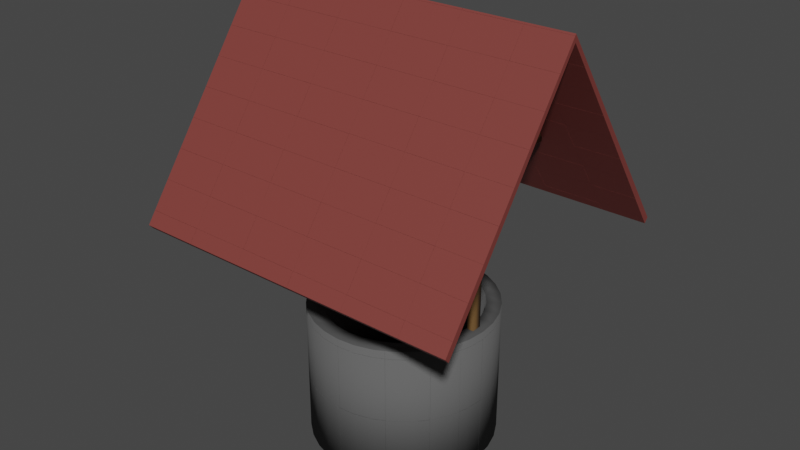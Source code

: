 # Source: well.blend  (saved by Blender 2.82.7; exported with 4.5.12 LTS)
import bpy
from mathutils import Matrix  # noqa: F401  (used for matrix-valued properties, if any)

bpy.ops.wm.read_factory_settings(use_empty=True)
scene = bpy.context.scene
scene.name = 'Scene'

# ---- collections
col_collection = bpy.data.collections.new('Collection'); scene.collection.children.link(col_collection)

# ---- materials (node trees are filled in below, after node groups)
mat_material_002 = bpy.data.materials.new('Material.002')
mat_material_003 = bpy.data.materials.new('Material.003')
mat_material_004 = bpy.data.materials.new('Material.004')
mat_material_001 = bpy.data.materials.new('Material.001')
mat_material_005 = bpy.data.materials.new('Material.005')

# ---- material node trees
mat_material_002.use_nodes = True; mat_material_002.node_tree.nodes.clear()
_N = mat_material_002.node_tree.nodes; _L = mat_material_002.node_tree.links
n0 = _N.new('ShaderNodeOutputMaterial'); n0.name = 'Material Output'; n0.location = (300, 300)
n1 = _N.new('ShaderNodeBsdfPrincipled'); n1.name = 'Principled BSDF'; n1.location = (10, 300)
n1.distribution = 'GGX'
n1.subsurface_method = 'BURLEY'
n1.inputs[0].default_value = (0.1473, 0.07861, 0.02739, 1.0)
n1.inputs[3].default_value = 1.45
n1.inputs[27].default_value = (0.0, 0.0, 0.0, 1.0)
n1.inputs[28].default_value = 1.0
_L.new(n1.outputs[0], n0.inputs[0])
n0.is_active_output = True
mat_material_003.use_nodes = True; mat_material_003.node_tree.nodes.clear()
_N = mat_material_003.node_tree.nodes; _L = mat_material_003.node_tree.links
n0 = _N.new('ShaderNodeOutputMaterial'); n0.name = 'Material Output'; n0.location = (300, 300)
n1 = _N.new('ShaderNodeBsdfPrincipled'); n1.name = 'Principled BSDF'; n1.location = (10, 300)
n1.distribution = 'GGX'
n1.subsurface_method = 'BURLEY'
n1.inputs[0].default_value = (0.1149, 0.1149, 0.1149, 1.0)
n1.inputs[3].default_value = 1.45
n1.inputs[13].default_value = 0.0
n1.inputs[27].default_value = (0.0, 0.0, 0.0, 1.0)
n1.inputs[28].default_value = 1.0
n2 = _N.new('ShaderNodeTexCoord'); n2.name = 'Texture Coordinate'; n2.location = (-782, 307)
n3 = _N.new('ShaderNodeTexChecker'); n3.name = 'Checker Texture'; n3.location = (-231, 252)
n3.inputs[3].default_value = 2.0
n4 = _N.new('ShaderNodeMapping'); n4.name = 'Mapping'; n4.location = (-554, 327)
n4.vector_type = 'VECTOR'
n4.inputs[3].default_value = (0.1, 0.4, 1.0)
_L.new(n1.outputs[0], n0.inputs[0])
_L.new(n3.outputs[0], n0.inputs[2])
_L.new(n4.outputs[0], n3.inputs[0])
_L.new(n2.outputs[3], n4.inputs[0])
n0.is_active_output = True
mat_material_004.use_nodes = True; mat_material_004.node_tree.nodes.clear()
_N = mat_material_004.node_tree.nodes; _L = mat_material_004.node_tree.links
n0 = _N.new('ShaderNodeOutputMaterial'); n0.name = 'Material Output'; n0.location = (300, 300)
n1 = _N.new('ShaderNodeBsdfPrincipled'); n1.name = 'Principled BSDF'; n1.location = (10, 300)
n1.distribution = 'GGX'
n1.subsurface_method = 'BURLEY'
n1.inputs[0].default_value = (0.07324, 0.07324, 0.07324, 1.0)
n1.inputs[3].default_value = 1.45
n1.inputs[13].default_value = 0.05833
n1.inputs[27].default_value = (0.0, 0.0, 0.0, 1.0)
n1.inputs[28].default_value = 1.0
_L.new(n1.outputs[0], n0.inputs[0])
n0.is_active_output = True
mat_material_001.use_nodes = True; mat_material_001.node_tree.nodes.clear()
_N = mat_material_001.node_tree.nodes; _L = mat_material_001.node_tree.links
n0 = _N.new('ShaderNodeOutputMaterial'); n0.name = 'Material Output'; n0.location = (300, 300)
n1 = _N.new('ShaderNodeBsdfPrincipled'); n1.name = 'Principled BSDF'; n1.location = (10, 300)
n1.distribution = 'GGX'
n1.subsurface_method = 'BURLEY'
n1.inputs[0].default_value = (0.2079, 0.04515, 0.03843, 1.0)
n1.inputs[3].default_value = 1.45
n1.inputs[27].default_value = (0.0, 0.0, 0.0, 1.0)
n1.inputs[28].default_value = 1.0
n2 = _N.new('ShaderNodeMath'); n2.name = 'Math'; n2.location = (-281, 235)
n2.inputs[1].default_value = 1.0
n2.inputs[2].default_value = 0.0
n3 = _N.new('ShaderNodeTexCoord'); n3.name = 'Texture Coordinate'; n3.location = (-1106, 320)
n4 = _N.new('ShaderNodeTexChecker'); n4.name = 'Checker Texture.001'; n4.location = (-554, 265)
n4.inputs[3].default_value = 3.0
n5 = _N.new('ShaderNodeTexChecker'); n5.name = 'Checker Texture'; n5.location = (-554, 265)
n5.inputs[3].default_value = 3.0
n6 = _N.new('ShaderNodeTexChecker'); n6.name = 'Checker Texture.002'; n6.location = (-554, 265)
n6.inputs[3].default_value = 3.0
n7 = _N.new('ShaderNodeMapping'); n7.name = 'Mapping'; n7.location = (-868, 315)
n7.vector_type = 'VECTOR'
n7.inputs[3].default_value = (0.3, 0.0, 1.0)
_L.new(n1.outputs[0], n0.inputs[0])
_L.new(n7.outputs[0], n5.inputs[0])
_L.new(n3.outputs[3], n7.inputs[0])
_L.new(n5.outputs[0], n2.inputs[0])
_L.new(n2.outputs[0], n0.inputs[2])
n0.is_active_output = True
mat_material_005.use_nodes = True; mat_material_005.node_tree.nodes.clear()
_N = mat_material_005.node_tree.nodes; _L = mat_material_005.node_tree.links
n0 = _N.new('ShaderNodeOutputMaterial'); n0.name = 'Material Output'; n0.location = (300, 300)
n1 = _N.new('ShaderNodeBsdfPrincipled'); n1.name = 'Principled BSDF'; n1.location = (10, 300)
n1.distribution = 'GGX'
n1.subsurface_method = 'BURLEY'
n1.inputs[0].default_value = (0.0, 0.0, 0.0, 1.0)
n1.inputs[3].default_value = 1.45
n1.inputs[13].default_value = 0.0
n1.inputs[27].default_value = (0.0, 0.0, 0.0, 1.0)
n1.inputs[28].default_value = 1.0
_L.new(n1.outputs[0], n0.inputs[0])
n0.is_active_output = True

# ---- world
world_world = bpy.data.worlds.new('World'); scene.world = world_world
world_world.use_nodes = True; world_world.node_tree.nodes.clear()
_N = world_world.node_tree.nodes; _L = world_world.node_tree.links
n0 = _N.new('ShaderNodeOutputWorld'); n0.name = 'World Output'; n0.location = (300, 300)
n1 = _N.new('ShaderNodeBackground'); n1.name = 'Background'; n1.location = (10, 300)
n1.inputs[0].default_value = (0.05088, 0.05088, 0.05088, 1.0)
_L.new(n1.outputs[0], n0.inputs[0])
n0.is_active_output = True
world_world.color = (0.05088, 0.05088, 0.05088)
world_world.use_sun_shadow = False
world_world.sun_shadow_jitter_overblur = 0.0

# ---- meshes
me_cylinder = bpy.data.meshes.new('Cylinder')
me_cylinder.from_pydata([(0.0, 0.02852, -1.726), (0.0, 2.652, -1.726), (0.3367, 0.02852, -1.693), (0.3367, 2.652, -1.693), (0.6605, 0.02852, -1.595), (0.6605, 2.652, -1.595), (0.9589, 0.02852, -1.435), (0.9589, 2.652, -1.435), (1.221, 0.02852, -1.221), (1.221, 2.652, -1.221), (1.435, 0.02852, -0.9589), (1.435, 2.652, -0.9589), (1.595, 0.02852, -0.6605), (1.595, 2.652, -0.6605), (1.693, 0.02852, -0.3367), (1.693, 2.652, -0.3367), (1.726, 0.02852, -1.316e-07), (1.726, 2.652, -2.462e-07), (1.693, 0.02852, 0.3367), (1.693, 2.652, 0.3367), (1.595, 0.02852, 0.6605), (1.595, 2.652, 0.6605), (1.435, 0.02852, 0.9589), (1.435, 2.652, 0.9589), (1.221, 0.02852, 1.221), (1.221, 2.652, 1.221), (0.9589, 0.02852, 1.435), (0.9589, 2.652, 1.435), (0.6605, 0.02852, 1.595), (0.6605, 2.652, 1.595), (0.3367, 0.02852, 1.693), (0.3367, 2.652, 1.693), (-5.624e-07, 0.02852, 1.726), (-5.624e-07, 2.652, 1.726), (-0.3367, 0.02852, 1.693), (-0.3367, 2.652, 1.693), (-0.6605, 0.02852, 1.595), (-0.6605, 2.652, 1.595), (-0.9589, 0.02852, 1.435), (-0.9589, 2.652, 1.435), (-1.221, 0.02852, 1.221), (-1.221, 2.652, 1.221), (-1.435, 0.02852, 0.9589), (-1.435, 2.652, 0.9589), (-1.595, 0.02852, 0.6605), (-1.595, 2.652, 0.6605), (-1.693, 0.02852, 0.3367), (-1.693, 2.652, 0.3367), (-1.726, 0.02852, -1.668e-06), (-1.726, 2.652, -1.783e-06), (-1.693, 0.02852, -0.3367), (-1.693, 2.652, -0.3367), (-1.595, 0.02852, -0.6605), (-1.595, 2.652, -0.6605), (-1.435, 0.02852, -0.9589), (-1.435, 2.652, -0.9589), (-1.22, 0.02852, -1.221), (-1.22, 2.652, -1.221), (-0.9589, 0.02852, -1.435), (-0.9589, 2.652, -1.435), (-0.6605, 0.02852, -1.595), (-0.6605, 2.652, -1.595), (-0.3367, 0.02852, -1.693), (-0.3367, 2.652, -1.693), (1.766e-08, 2.652, -1.456), (0.284, 2.652, -1.428), (0.557, 2.652, -1.345), (0.8087, 2.652, -1.21), (1.029, 2.652, -1.029), (1.21, 2.652, -0.8087), (1.345, 2.652, -0.557), (1.428, 2.652, -0.284), (1.456, 2.652, -3.058e-07), (1.428, 2.652, 0.284), (1.345, 2.652, 0.557), (1.21, 2.652, 0.8087), (1.029, 2.652, 1.029), (0.8087, 2.652, 1.21), (0.557, 2.652, 1.345), (0.284, 2.652, 1.428), (-4.566e-07, 2.652, 1.456), (-0.284, 2.652, 1.428), (-0.557, 2.652, 1.345), (-0.8087, 2.652, 1.21), (-1.029, 2.652, 1.029), (-1.21, 2.652, 0.8087), (-1.345, 2.652, 0.557), (-1.428, 2.652, 0.284), (-1.456, 2.652, -1.601e-06), (-1.428, 2.652, -0.284), (-1.345, 2.652, -0.557), (-1.21, 2.652, -0.8087), (-1.029, 2.652, -1.029), (-0.8087, 2.652, -1.21), (-0.557, 2.652, -1.345), (-0.284, 2.652, -1.428), (3.406e-07, 0.04047, -1.456), (0.284, 0.04047, -1.428), (0.557, 0.04047, -1.345), (0.8087, 0.04047, -1.21), (1.029, 0.04047, -1.029), (1.21, 0.04047, -0.8087), (1.345, 0.04047, -0.557), (1.428, 0.04047, -0.284), (1.456, 0.04047, -1.916e-07), (1.428, 0.04047, 0.284), (1.345, 0.04047, 0.557), (1.21, 0.04047, 0.8087), (1.029, 0.04047, 1.029), (0.8087, 0.04047, 1.21), (0.557, 0.04047, 1.345), (0.284, 0.04047, 1.428), (-1.337e-07, 0.04047, 1.456), (-0.284, 0.04047, 1.428), (-0.557, 0.04047, 1.345), (-0.8087, 0.04047, 1.21), (-1.029, 0.04047, 1.029), (-1.21, 0.04047, 0.8087), (-1.345, 0.04047, 0.557), (-1.428, 0.04047, 0.284), (-1.456, 0.04047, -1.487e-06), (-1.428, 0.04047, -0.284), (-1.345, 0.04047, -0.557), (-1.21, 0.04047, -0.8087), (-1.029, 0.04047, -1.029), (-0.8087, 0.04047, -1.21), (-0.557, 0.04047, -1.345), (-0.284, 0.04047, -1.428), (1.774e-08, 0.02852, -1.454), (0.2837, 0.02852, -1.426), (0.5566, 0.02852, -1.344), (0.808, 0.02852, -1.209), (1.028, 0.02852, -1.028), (1.209, 0.02852, -0.808), (1.344, 0.02852, -0.5566), (1.426, 0.02852, -0.2837), (1.454, 0.02852, -1.914e-07), (1.426, 0.02852, 0.2837), (1.344, 0.02852, 0.5566), (1.209, 0.02852, 0.808), (1.028, 0.02852, 1.028), (0.808, 0.02852, 1.209), (0.5566, 0.02852, 1.344), (0.2837, 0.02852, 1.426), (-4.562e-07, 0.02852, 1.454), (-0.2837, 0.02852, 1.426), (-0.5566, 0.02852, 1.344), (-0.808, 0.02852, 1.209), (-1.028, 0.02852, 1.028), (-1.209, 0.02852, 0.808), (-1.344, 0.02852, 0.5566), (-1.426, 0.02852, 0.2837), (-1.454, 0.02852, -1.486e-06), (-1.426, 0.02852, -0.2837), (-1.344, 0.02852, -0.5566), (-1.209, 0.02852, -0.808), (-1.028, 0.02852, -1.028), (-0.808, 0.02852, -1.209), (-0.5566, 0.02852, -1.344), (-0.2837, 0.02852, -1.426), (-1.586, 2.573, 0.09647), (-1.586, 5.732, 0.09647), (-1.586, 2.573, -0.09641), (-1.586, 5.732, -0.09641), (-1.461, 2.573, 0.09647), (-1.461, 5.732, 0.09647), (-1.461, 2.573, -0.09641), (-1.461, 5.732, -0.09641), (0.0, 0.08769, -1.663), (0.0, 2.593, -1.663), (0.3245, 0.08769, -1.631), (0.3245, 2.593, -1.631), (0.6365, 0.08769, -1.537), (0.6365, 2.593, -1.537), (0.924, 0.08769, -1.383), (0.924, 2.593, -1.383), (1.176, 0.08769, -1.176), (1.176, 2.593, -1.176), (1.383, 0.08769, -0.924), (1.383, 2.593, -0.924), (1.537, 0.08769, -0.6365), (1.537, 2.593, -0.6365), (1.631, 0.08769, -0.3245), (1.631, 2.593, -0.3245), (1.663, 0.08769, -1.341e-07), (1.663, 2.593, -2.437e-07), (1.631, 0.08769, 0.3245), (1.631, 2.593, 0.3245), (1.537, 0.08769, 0.6365), (1.537, 2.593, 0.6365), (1.383, 0.08769, 0.924), (1.383, 2.593, 0.924), (1.176, 0.08769, 1.176), (1.176, 2.593, 1.176), (0.924, 0.08769, 1.383), (0.924, 2.593, 1.383), (0.6365, 0.08769, 1.537), (0.6365, 2.593, 1.537), (0.3245, 0.08769, 1.631), (0.3245, 2.593, 1.631), (-5.624e-07, 0.08769, 1.663), (-5.624e-07, 2.593, 1.663), (-0.3245, 0.08769, 1.631), (-0.3245, 2.593, 1.631), (-0.6365, 0.08769, 1.537), (-0.6365, 2.593, 1.537), (-0.924, 0.08769, 1.383), (-0.924, 2.593, 1.383), (-1.176, 0.08769, 1.176), (-1.176, 2.593, 1.176), (-1.383, 0.08769, 0.924), (-1.383, 2.593, 0.924), (-1.537, 0.08769, 0.6365), (-1.537, 2.593, 0.6365), (-1.631, 0.08769, 0.3245), (-1.631, 2.593, 0.3245), (-1.663, 0.08769, -1.671e-06), (-1.663, 2.593, -1.78e-06), (-1.631, 0.08769, -0.3245), (-1.631, 2.593, -0.3245), (-1.537, 0.08769, -0.6365), (-1.537, 2.593, -0.6365), (-1.383, 0.08769, -0.924), (-1.383, 2.593, -0.924), (-1.176, 0.08769, -1.176), (-1.176, 2.593, -1.176), (-0.924, 0.08769, -1.383), (-0.924, 2.593, -1.383), (-0.6365, 0.08769, -1.537), (-0.6365, 2.593, -1.537), (-0.3245, 0.08769, -1.631), (-0.3245, 2.593, -1.631), (1.766e-08, 2.589, -1.515), (0.2955, 2.589, -1.486), (0.5796, 2.589, -1.399), (0.8415, 2.589, -1.259), (1.071, 2.589, -1.071), (1.259, 2.589, -0.8415), (1.399, 2.589, -0.5796), (1.486, 2.589, -0.2955), (1.515, 2.589, -3.03e-07), (1.486, 2.589, 0.2955), (1.399, 2.589, 0.5796), (1.259, 2.589, 0.8415), (1.071, 2.589, 1.071), (0.8415, 2.589, 1.259), (0.5796, 2.589, 1.399), (0.2955, 2.589, 1.486), (-4.566e-07, 2.589, 1.515), (-0.2955, 2.589, 1.486), (-0.5796, 2.589, 1.399), (-0.8415, 2.589, 1.259), (-1.071, 2.589, 1.071), (-1.259, 2.589, 0.8415), (-1.399, 2.589, 0.5796), (-1.486, 2.589, 0.2955), (-1.515, 2.589, -1.599e-06), (-1.486, 2.589, -0.2955), (-1.399, 2.589, -0.5796), (-1.259, 2.589, -0.8415), (-1.071, 2.589, -1.071), (-0.8415, 2.589, -1.259), (-0.5796, 2.589, -1.399), (-0.2955, 2.589, -1.486), (3.406e-07, 0.04047, -1.542), (0.3008, 0.04047, -1.512), (0.5901, 0.04047, -1.425), (0.8566, 0.04047, -1.282), (1.09, 0.04047, -1.09), (1.282, 0.04047, -0.8566), (1.425, 0.04047, -0.5901), (1.512, 0.04047, -0.3008), (1.542, 0.04047, -1.916e-07), (1.512, 0.04047, 0.3008), (1.425, 0.04047, 0.5901), (1.282, 0.04047, 0.8566), (1.09, 0.04047, 1.09), (0.8566, 0.04047, 1.282), (0.5901, 0.04047, 1.425), (0.3008, 0.04047, 1.512), (-1.337e-07, 0.04047, 1.542), (-0.3008, 0.04047, 1.512), (-0.5901, 0.04047, 1.425), (-0.8566, 0.04047, 1.282), (-1.09, 0.04047, 1.09), (-1.282, 0.04047, 0.8566), (-1.425, 0.04047, 0.5901), (-1.512, 0.04047, 0.3008), (-1.542, 0.04047, -1.487e-06), (-1.512, 0.04047, -0.3008), (-1.425, 0.04047, -0.5901), (-1.282, 0.04047, -0.8566), (-1.09, 0.04047, -1.09), (-0.8566, 0.04047, -1.282), (-0.5901, 0.04047, -1.425), (-0.3008, 0.04047, -1.512), (1.774e-08, 0.1148, -1.454), (0.2837, 0.1148, -1.426), (0.5566, 0.1148, -1.344), (0.808, 0.1148, -1.209), (1.028, 0.1148, -1.028), (1.209, 0.1148, -0.808), (1.344, 0.1148, -0.5566), (1.426, 0.1148, -0.2837), (1.454, 0.1148, -1.951e-07), (1.426, 0.1148, 0.2837), (1.344, 0.1148, 0.5566), (1.209, 0.1148, 0.808), (1.028, 0.1148, 1.028), (0.808, 0.1148, 1.209), (0.5566, 0.1148, 1.344), (0.2837, 0.1148, 1.426), (-4.562e-07, 0.1148, 1.454), (-0.2837, 0.1148, 1.426), (-0.5566, 0.1148, 1.344), (-0.808, 0.1148, 1.209), (-1.028, 0.1148, 1.028), (-1.209, 0.1148, 0.808), (-1.344, 0.1148, 0.5566), (-1.426, 0.1148, 0.2837), (-1.454, 0.1148, -1.49e-06), (-1.426, 0.1148, -0.2837), (-1.344, 0.1148, -0.5566), (-1.209, 0.1148, -0.808), (-1.028, 0.1148, -1.028), (-0.808, 0.1148, -1.209), (-0.5566, 0.1148, -1.344), (-0.2837, 0.1148, -1.426), (-1.586, 5.534, 0.09647), (-1.586, 5.534, -0.09641), (-1.461, 5.534, -0.09641), (-1.461, 5.534, 0.09647), (-1.586, 5.534, 0.09647), (-1.586, 5.732, 0.09647), (-1.586, 5.732, -0.09641), (-1.461, 5.732, -0.09641), (-1.461, 5.732, 0.09647), (-1.586, 5.534, -0.09641), (-1.461, 5.534, -0.09641), (-1.461, 5.534, 0.09647), (-1.586, 5.732, -1.678), (-1.461, 5.732, -1.678), (-1.586, 5.534, -1.678), (-1.461, 5.534, -1.678), (-1.586, 5.534, 1.649), (-1.586, 5.732, 1.649), (-1.461, 5.732, 1.649), (-1.461, 5.534, 1.649), (-1.461, 5.534, 1.448), (-1.586, 5.534, 1.448), (-1.586, 5.732, 1.448), (-1.461, 5.732, 1.448), (-1.461, 5.534, -1.455), (-1.461, 5.732, -1.455), (-1.586, 5.534, -1.455), (-1.586, 5.732, -1.455), (1.59, 5.732, -1.678), (1.59, 5.534, -1.678), (1.59, 5.534, -1.455), (1.59, 5.732, -1.455), (1.434, 5.534, -1.678), (1.434, 5.534, -1.455), (1.434, 5.732, -1.678), (1.434, 5.732, -1.455), (1.59, 5.534, 0.917), (1.59, 5.732, 0.917), (1.434, 5.534, 0.917), (1.434, 5.732, 0.917), (1.093, 5.732, 1.649), (1.093, 5.534, 1.649), (1.093, 5.534, 1.448), (1.093, 5.732, 1.448), (1.59, 5.534, 1.629), (1.59, 5.732, 1.629), (1.434, 5.534, 1.629), (1.434, 5.732, 1.629), (1.434, 5.732, 1.445), (1.59, 5.732, 1.445), (1.59, 5.534, 1.445), (1.434, 5.534, 1.445), (1.462, 2.573, 0.09647), (1.462, 5.732, 0.09647), (1.462, 2.573, -0.09641), (1.462, 5.732, -0.09641), (1.587, 2.573, 0.09647), (1.587, 5.732, 0.09647), (1.587, 2.573, -0.09641), (1.587, 5.732, -0.09641), (1.462, 5.534, 0.09647), (1.462, 5.534, -0.09641), (1.587, 5.534, -0.09641), (1.587, 5.534, 0.09647), (1.462, 5.732, 0.09647), (1.587, 5.732, 0.09647), (1.587, 5.534, 0.09647), (-3.291, 4.131, 2.827), (3.077, 4.131, 2.827), (-3.291, 4.131, -2.865), (3.077, 4.131, -2.865), (-0.1069, 4.131, 2.827), (-0.1069, 4.131, -2.865), (-3.291, 8.083, -0.019), (3.077, 8.083, -0.019), (-0.1069, 8.083, -0.019), (-3.291, 4.043, 2.75), (3.077, 4.043, 2.75), (-3.291, 4.043, -2.788), (3.077, 4.043, -2.788), (-0.1069, 4.043, 2.75), (-0.1069, 4.043, -2.788), (-3.291, 7.952, -0.019), (3.077, 7.952, -0.019), (-0.1069, 7.952, -0.019), (-3.291, 6.107, 1.404), (3.077, 6.107, 1.404), (-0.1069, 6.107, 1.404), (-3.291, 5.997, 1.365), (3.077, 5.997, 1.365), (-0.1069, 5.997, 1.365), (3.077, 6.107, -1.442), (-0.1069, 6.107, -1.442), (-3.291, 6.107, -1.442), (3.077, 5.997, -1.403), (-0.1069, 5.997, -1.403), (-3.291, 5.997, -1.403)], [], [(0, 1, 3, 2), (2, 3, 5, 4), (4, 5, 7, 6), (6, 7, 9, 8), (8, 9, 11, 10), (10, 11, 13, 12), (12, 13, 15, 14), (14, 15, 17, 16), (16, 17, 19, 18), (18, 19, 21, 20), (20, 21, 23, 22), (22, 23, 25, 24), (24, 25, 27, 26), (26, 27, 29, 28), (28, 29, 31, 30), (30, 31, 33, 32), (32, 33, 35, 34), (34, 35, 37, 36), (36, 37, 39, 38), (38, 39, 41, 40), (40, 41, 43, 42), (42, 43, 45, 44), (44, 45, 47, 46), (46, 47, 49, 48), (48, 49, 51, 50), (50, 51, 53, 52), (52, 53, 55, 54), (54, 55, 57, 56), (56, 57, 59, 58), (58, 59, 61, 60), (13, 11, 69, 70), (60, 61, 63, 62), (62, 63, 1, 0), (2, 4, 130, 129), (66, 65, 97, 98), (31, 29, 78, 79), (49, 47, 87, 88), (5, 3, 65, 66), (23, 21, 74, 75), (41, 39, 83, 84), (59, 57, 92, 93), (15, 13, 70, 71), (33, 31, 79, 80), (51, 49, 88, 89), (7, 5, 66, 67), (25, 23, 75, 76), (43, 41, 84, 85), (61, 59, 93, 94), (17, 15, 71, 72), (35, 33, 80, 81), (53, 51, 89, 90), (9, 7, 67, 68), (27, 25, 76, 77), (45, 43, 85, 86), (63, 61, 94, 95), (19, 17, 72, 73), (37, 35, 81, 82), (55, 53, 90, 91), (11, 9, 68, 69), (29, 27, 77, 78), (47, 45, 86, 87), (3, 1, 64, 65), (1, 63, 95, 64), (21, 19, 73, 74), (39, 37, 82, 83), (57, 55, 91, 92), (331, 165, 336, 339), (93, 92, 124, 125), (80, 79, 111, 112), (67, 66, 98, 99), (94, 93, 125, 126), (81, 80, 112, 113), (68, 67, 99, 100), (95, 94, 126, 127), (82, 81, 113, 114), (69, 68, 100, 101), (64, 95, 127, 96), (83, 82, 114, 115), (70, 69, 101, 102), (84, 83, 115, 116), (71, 70, 102, 103), (85, 84, 116, 117), (72, 71, 103, 104), (86, 85, 117, 118), (73, 72, 104, 105), (87, 86, 118, 119), (74, 73, 105, 106), (88, 87, 119, 120), (75, 74, 106, 107), (89, 88, 120, 121), (76, 75, 107, 108), (90, 89, 121, 122), (77, 76, 108, 109), (91, 90, 122, 123), (78, 77, 109, 110), (65, 64, 96, 97), (92, 91, 123, 124), (79, 78, 110, 111), (328, 161, 163, 329), (20, 22, 139, 138), (38, 40, 148, 147), (56, 58, 157, 156), (12, 14, 135, 134), (30, 32, 144, 143), (48, 50, 153, 152), (4, 6, 131, 130), (22, 24, 140, 139), (40, 42, 149, 148), (58, 60, 158, 157), (14, 16, 136, 135), (32, 34, 145, 144), (50, 52, 154, 153), (6, 8, 132, 131), (24, 26, 141, 140), (42, 44, 150, 149), (60, 62, 159, 158), (16, 18, 137, 136), (34, 36, 146, 145), (52, 54, 155, 154), (8, 10, 133, 132), (26, 28, 142, 141), (44, 46, 151, 150), (0, 2, 129, 128), (62, 0, 128, 159), (18, 20, 138, 137), (36, 38, 147, 146), (54, 56, 156, 155), (10, 12, 134, 133), (28, 30, 143, 142), (46, 48, 152, 151), (330, 167, 165, 331), (330, 329, 337, 338), (162, 166, 164, 160), (167, 163, 161, 165), (168, 170, 171, 169), (170, 172, 173, 171), (172, 174, 175, 173), (174, 176, 177, 175), (176, 178, 179, 177), (178, 180, 181, 179), (180, 182, 183, 181), (182, 184, 185, 183), (184, 186, 187, 185), (186, 188, 189, 187), (188, 190, 191, 189), (190, 192, 193, 191), (192, 194, 195, 193), (194, 196, 197, 195), (196, 198, 199, 197), (198, 200, 201, 199), (200, 202, 203, 201), (202, 204, 205, 203), (204, 206, 207, 205), (206, 208, 209, 207), (208, 210, 211, 209), (210, 212, 213, 211), (212, 214, 215, 213), (214, 216, 217, 215), (216, 218, 219, 217), (218, 220, 221, 219), (220, 222, 223, 221), (222, 224, 225, 223), (224, 226, 227, 225), (226, 228, 229, 227), (181, 238, 237, 179), (228, 230, 231, 229), (230, 168, 169, 231), (170, 297, 298, 172), (234, 266, 265, 233), (199, 247, 246, 197), (217, 256, 255, 215), (173, 234, 233, 171), (191, 243, 242, 189), (209, 252, 251, 207), (227, 261, 260, 225), (183, 239, 238, 181), (201, 248, 247, 199), (219, 257, 256, 217), (175, 235, 234, 173), (193, 244, 243, 191), (211, 253, 252, 209), (229, 262, 261, 227), (185, 240, 239, 183), (203, 249, 248, 201), (221, 258, 257, 219), (177, 236, 235, 175), (195, 245, 244, 193), (213, 254, 253, 211), (231, 263, 262, 229), (187, 241, 240, 185), (205, 250, 249, 203), (223, 259, 258, 221), (179, 237, 236, 177), (197, 246, 245, 195), (215, 255, 254, 213), (171, 233, 232, 169), (169, 232, 263, 231), (189, 242, 241, 187), (207, 251, 250, 205), (225, 260, 259, 223), (261, 293, 292, 260), (248, 280, 279, 247), (235, 267, 266, 234), (262, 294, 293, 261), (249, 281, 280, 248), (236, 268, 267, 235), (263, 295, 294, 262), (250, 282, 281, 249), (237, 269, 268, 236), (232, 264, 295, 263), (251, 283, 282, 250), (238, 270, 269, 237), (252, 284, 283, 251), (239, 271, 270, 238), (253, 285, 284, 252), (240, 272, 271, 239), (254, 286, 285, 253), (241, 273, 272, 240), (255, 287, 286, 254), (242, 274, 273, 241), (256, 288, 287, 255), (243, 275, 274, 242), (257, 289, 288, 256), (244, 276, 275, 243), (258, 290, 289, 257), (245, 277, 276, 244), (259, 291, 290, 258), (246, 278, 277, 245), (233, 265, 264, 232), (260, 292, 291, 259), (247, 279, 278, 246), (188, 306, 307, 190), (206, 315, 316, 208), (224, 324, 325, 226), (180, 302, 303, 182), (198, 311, 312, 200), (216, 320, 321, 218), (172, 298, 299, 174), (190, 307, 308, 192), (208, 316, 317, 210), (226, 325, 326, 228), (182, 303, 304, 184), (200, 312, 313, 202), (218, 321, 322, 220), (174, 299, 300, 176), (192, 308, 309, 194), (210, 317, 318, 212), (228, 326, 327, 230), (184, 304, 305, 186), (202, 313, 314, 204), (220, 322, 323, 222), (176, 300, 301, 178), (194, 309, 310, 196), (212, 318, 319, 214), (168, 296, 297, 170), (230, 327, 296, 168), (186, 305, 306, 188), (204, 314, 315, 206), (222, 323, 324, 224), (178, 301, 302, 180), (196, 310, 311, 198), (214, 319, 320, 216), (97, 96, 264, 265), (98, 97, 265, 266), (99, 98, 266, 267), (100, 99, 267, 268), (101, 100, 268, 269), (102, 101, 269, 270), (103, 102, 270, 271), (104, 103, 271, 272), (105, 104, 272, 273), (106, 105, 273, 274), (107, 106, 274, 275), (108, 107, 275, 276), (109, 108, 276, 277), (110, 109, 277, 278), (111, 110, 278, 279), (112, 111, 279, 280), (113, 112, 280, 281), (114, 113, 281, 282), (115, 114, 282, 283), (116, 115, 283, 284), (117, 116, 284, 285), (118, 117, 285, 286), (119, 118, 286, 287), (120, 119, 287, 288), (121, 120, 288, 289), (122, 121, 289, 290), (123, 122, 290, 291), (124, 123, 291, 292), (125, 124, 292, 293), (126, 125, 293, 294), (127, 126, 294, 295), (96, 127, 295, 264), (128, 129, 297, 296), (129, 130, 298, 297), (130, 131, 299, 298), (131, 132, 300, 299), (132, 133, 301, 300), (133, 134, 302, 301), (134, 135, 303, 302), (135, 136, 304, 303), (136, 137, 305, 304), (137, 138, 306, 305), (138, 139, 307, 306), (139, 140, 308, 307), (140, 141, 309, 308), (141, 142, 310, 309), (142, 143, 311, 310), (143, 144, 312, 311), (144, 145, 313, 312), (145, 146, 314, 313), (146, 147, 315, 314), (147, 148, 316, 315), (148, 149, 317, 316), (149, 150, 318, 317), (150, 151, 319, 318), (151, 152, 320, 319), (152, 153, 321, 320), (153, 154, 322, 321), (154, 155, 323, 322), (155, 156, 324, 323), (156, 157, 325, 324), (157, 158, 326, 325), (158, 159, 327, 326), (159, 128, 296, 327), (164, 331, 328, 160), (166, 330, 331, 164), (160, 328, 329, 162), (162, 329, 330, 166), (361, 360, 357, 358), (349, 348, 347, 344), (163, 167, 335, 334), (329, 163, 334, 337), (161, 328, 332, 333), (328, 331, 339, 332), (167, 330, 338, 335), (165, 161, 333, 336), (342, 340, 341, 343), (352, 354, 342, 343), (354, 355, 340, 342), (355, 353, 341, 340), (347, 346, 345, 344), (351, 350, 345, 346), (350, 349, 344, 345), (347, 348, 370, 369), (339, 336, 351, 348), (333, 332, 349, 350), (336, 333, 350, 351), (332, 339, 348, 349), (334, 335, 353, 355), (337, 334, 355, 354), (338, 337, 354, 352), (335, 338, 352, 353), (359, 358, 357, 356), (360, 362, 356, 357), (363, 361, 366, 367), (362, 363, 359, 356), (341, 353, 363, 362), (353, 352, 361, 363), (343, 341, 362, 360), (352, 343, 360, 361), (377, 376, 375, 373), (359, 363, 367, 365), (361, 358, 364, 366), (358, 359, 365, 364), (376, 379, 370, 371), (346, 347, 369, 368), (351, 346, 368, 371), (348, 351, 371, 370), (375, 374, 372, 373), (378, 377, 373, 372), (375, 376, 371, 368), (379, 378, 372, 374), (366, 364, 378, 379), (367, 366, 379, 376), (364, 365, 377, 378), (365, 367, 376, 377), (379, 374, 369, 370), (374, 375, 368, 369), (391, 385, 393, 394), (388, 381, 383, 389), (390, 387, 385, 391), (387, 383, 381, 385), (384, 391, 388, 380), (386, 390, 391, 384), (380, 388, 389, 382), (382, 389, 390, 386), (385, 381, 392, 393), (420, 419, 398, 400), (421, 420, 400, 397), (413, 415, 403, 401), (415, 414, 402, 403), (423, 409, 407, 422), (424, 406, 409, 423), (416, 410, 412, 418), (418, 412, 411, 417), (413, 401, 410, 416), (396, 399, 408, 405), (419, 402, 411, 422), (397, 400, 409, 406), (399, 395, 404, 408), (400, 398, 407, 409), (421, 397, 406, 424), (414, 396, 405, 417), (402, 414, 417, 411), (395, 413, 416, 404), (408, 418, 417, 405), (404, 416, 418, 408), (399, 396, 414, 415), (395, 399, 415, 413), (401, 421, 424, 410), (398, 419, 422, 407), (410, 424, 423, 412), (412, 423, 422, 411), (401, 403, 420, 421), (403, 402, 419, 420), (128, 159, 158, 157, 156, 155, 154, 153, 152, 151, 150, 149, 148, 147, 146, 145, 144, 143, 142, 141, 140, 139, 138, 137, 136, 135, 134, 133, 132, 131, 130, 129)])
me_cylinder.polygons.foreach_set('use_smooth', [1, 1, 1, 1, 1, 1, 1, 1, 1, 1, 1, 1, 1, 1, 1, 1, 1, 1, 1, 1, 1, 1, 1, 1, 1, 1, 1, 1, 1, 1, 1, 1, 1, 1, 1, 1, 1, 1, 1, 1, 1, 1, 1, 1, 1, 1, 1, 1, 1, 1, 1, 1, 1, 1, 1, 1, 1, 1, 1, 1, 1, 1, 1, 1, 1, 1, 1, 1, 1, 1, 1, 1, 1, 1, 1, 1, 1, 1, 1, 1, 1, 1, 1, 1, 1, 1, 1, 1, 1, 1, 1, 1, 1, 1, 1, 1, 1, 1, 1, 1, 1, 1, 1, 1, 1, 1, 1, 1, 1, 1, 1, 1, 1, 1, 1, 1, 1, 1, 1, 1, 1, 1, 1, 1, 1, 1, 1, 1, 1, 1, 1, 1, 1, 1, 1, 1, 1, 1, 1, 1, 1, 1, 1, 1, 1, 1, 1, 1, 1, 1, 1, 1, 1, 1, 1, 1, 1, 1, 1, 1, 1, 1, 1, 1, 1, 1, 1, 1, 1, 1, 1, 1, 1, 1, 1, 1, 1, 1, 1, 1, 1, 1, 1, 1, 1, 1, 1, 1, 1, 1, 1, 1, 1, 1, 1, 1, 1, 1, 1, 1, 1, 1, 1, 1, 1, 1, 1, 1, 1, 1, 1, 1, 1, 1, 1, 1, 1, 1, 1, 1, 1, 1, 1, 1, 1, 1, 1, 1, 1, 1, 1, 1, 1, 1, 1, 1, 1, 1, 1, 1, 1, 1, 1, 1, 1, 1, 1, 1, 1, 1, 1, 1, 1, 1, 1, 1, 1, 1, 1, 1, 1, 1, 1, 1, 1, 1, 1, 1, 1, 1, 1, 1, 1, 1, 1, 1, 1, 1, 1, 1, 1, 1, 1, 1, 1, 1, 1, 1, 1, 1, 1, 1, 1, 1, 1, 1, 1, 1, 1, 1, 1, 1, 1, 1, 1, 1, 1, 1, 1, 1, 1, 1, 1, 1, 1, 1, 1, 1, 1, 1, 1, 1, 1, 1, 1, 1, 1, 1, 1, 1, 1, 1, 1, 1, 1, 1, 1, 1, 1, 1, 1, 1, 1, 1, 1, 1, 1, 1, 1, 1, 1, 1, 1, 1, 1, 1, 1, 1, 1, 1, 1, 1, 1, 1, 1, 1, 1, 1, 1, 1, 1, 1, 1, 1, 1, 1, 1, 1, 1, 1, 1, 1, 1, 1, 1, 1, 1, 1, 1, 0, 0, 0, 0, 0, 0, 0, 0, 0, 0, 0, 0, 0, 0, 0, 0, 0, 0, 0, 0, 0, 0, 0, 0, 0, 0, 0, 0, 0])
me_cylinder.polygons.foreach_set('material_index', [1, 1, 1, 1, 1, 1, 1, 1, 1, 1, 1, 1, 1, 1, 1, 1, 1, 1, 1, 1, 1, 1, 1, 1, 1, 1, 1, 1, 1, 1, 2, 1, 1, 1, 1, 2, 2, 2, 2, 2, 2, 2, 2, 2, 2, 2, 2, 2, 2, 2, 2, 2, 2, 2, 2, 2, 2, 2, 2, 2, 2, 2, 2, 2, 2, 2, 0, 1, 1, 1, 1, 1, 1, 1, 1, 1, 1, 1, 1, 1, 1, 1, 1, 1, 1, 1, 1, 1, 1, 1, 1, 1, 1, 1, 1, 1, 1, 1, 0, 1, 1, 1, 1, 1, 1, 1, 1, 1, 1, 1, 1, 1, 1, 1, 1, 1, 1, 1, 1, 1, 1, 1, 1, 1, 1, 1, 1, 1, 1, 1, 0, 0, 0, 0, 1, 1, 1, 1, 1, 1, 1, 1, 1, 1, 1, 1, 1, 1, 1, 1, 1, 1, 1, 1, 1, 1, 1, 1, 1, 1, 1, 1, 1, 1, 1, 1, 1, 1, 1, 1, 1, 1, 1, 1, 1, 1, 1, 1, 1, 1, 1, 1, 1, 1, 1, 1, 1, 1, 1, 1, 1, 1, 1, 1, 1, 1, 1, 1, 1, 1, 1, 1, 1, 1, 1, 1, 1, 1, 1, 1, 1, 1, 1, 1, 1, 1, 1, 1, 1, 1, 1, 1, 1, 1, 1, 1, 1, 1, 1, 1, 1, 1, 1, 1, 1, 1, 1, 1, 1, 1, 1, 1, 1, 1, 1, 1, 1, 1, 1, 1, 1, 1, 1, 1, 1, 1, 1, 1, 1, 1, 1, 1, 1, 1, 1, 1, 1, 1, 1, 1, 1, 1, 1, 1, 1, 1, 1, 1, 1, 1, 1, 1, 1, 1, 1, 1, 1, 1, 1, 1, 1, 1, 1, 1, 1, 1, 1, 1, 1, 1, 1, 1, 1, 1, 1, 1, 1, 1, 1, 1, 1, 1, 1, 1, 1, 1, 1, 1, 1, 1, 1, 1, 1, 1, 1, 1, 0, 0, 0, 0, 0, 0, 0, 0, 0, 0, 0, 0, 0, 0, 0, 0, 0, 0, 0, 0, 0, 0, 0, 0, 0, 0, 0, 0, 0, 0, 0, 0, 0, 0, 0, 0, 0, 0, 0, 0, 0, 0, 0, 0, 0, 0, 0, 0, 0, 0, 0, 0, 0, 0, 0, 0, 0, 0, 0, 0, 0, 0, 0, 3, 3, 3, 3, 3, 3, 3, 3, 3, 3, 3, 3, 3, 3, 3, 3, 3, 3, 3, 3, 3, 3, 3, 3, 3, 3, 3, 3, 4])
_uv = me_cylinder.uv_layers.new(name='UVMap')
_uv.uv.foreach_set('vector', [0.5596, 0.8201, 0.5596, 0.9333, 0.5417, 0.9343, 0.5417, 0.8211, 0.5417, 0.8211, 0.5417, 0.9343, 0.5245, 0.9374, 0.5245, 0.8242, 0.5245, 0.8242, 0.5245, 0.9374, 0.5087, 0.9423, 0.5087, 0.8291, 0.8743, 0.1637, 0.8743, 0.3032, 0.8629, 0.3032, 0.8629, 0.1637, 0.8629, 0.1637, 0.8629, 0.3032, 0.849, 0.3032, 0.849, 0.1637, 0.849, 0.1637, 0.849, 0.3032, 0.8331, 0.3031, 0.8331, 0.1637, 0.8331, 0.1637, 0.8331, 0.3031, 0.8159, 0.3031, 0.8159, 0.1637, 0.8159, 0.1637, 0.8159, 0.3031, 0.798, 0.3031, 0.798, 0.1637, 0.798, 0.1637, 0.798, 0.3031, 0.7801, 0.3031, 0.7801, 0.1637, 0.7801, 0.1637, 0.7801, 0.3031, 0.7629, 0.3031, 0.7629, 0.1637, 0.9362, 0.7384, 0.9362, 0.5989, 0.952, 0.5989, 0.952, 0.7383, 0.952, 0.7383, 0.952, 0.5989, 0.9659, 0.5988, 0.9659, 0.7383, 0.9659, 0.7383, 0.9659, 0.5988, 0.9773, 0.5988, 0.9773, 0.7383, 0.5764, 0.818, 0.5567, 0.7065, 0.5731, 0.7086, 0.5929, 0.8201, 0.5929, 0.8201, 0.5731, 0.7086, 0.5906, 0.7086, 0.6104, 0.8201, 0.6104, 0.8201, 0.5906, 0.7086, 0.6084, 0.7065, 0.6282, 0.818, 0.6282, 0.818, 0.6084, 0.7065, 0.6258, 0.7024, 0.6456, 0.8138, 0.6456, 0.8138, 0.6258, 0.7024, 0.6422, 0.6964, 0.662, 0.8078, 0.662, 0.8078, 0.6422, 0.6964, 0.657, 0.6887, 0.6767, 0.8002, 0.8288, 0.7514, 0.6894, 0.7514, 0.6895, 0.74, 0.8288, 0.74, 0.8288, 0.74, 0.6895, 0.74, 0.6895, 0.7261, 0.8289, 0.7261, 0.8289, 0.7261, 0.6895, 0.7261, 0.6895, 0.7102, 0.8289, 0.7102, 0.8289, 0.7102, 0.6895, 0.7102, 0.6895, 0.693, 0.8289, 0.693, 0.8289, 0.693, 0.6895, 0.693, 0.6895, 0.6751, 0.8289, 0.6751, 0.8289, 0.6751, 0.6895, 0.6751, 0.6895, 0.6572, 0.8289, 0.6572, 0.8289, 0.6572, 0.6895, 0.6572, 0.6895, 0.64, 0.8289, 0.64, 0.8289, 0.64, 0.6895, 0.64, 0.6895, 0.6241, 0.8289, 0.6241, 0.8289, 0.6241, 0.6895, 0.6241, 0.6895, 0.6102, 0.8288, 0.6102, 0.8288, 0.6102, 0.6895, 0.6102, 0.6894, 0.5988, 0.8288, 0.5988, 0.6106, 0.8291, 0.6106, 0.9423, 0.5947, 0.9374, 0.5947, 0.8242, 0.5121, 0.6483, 0.5188, 0.6377, 0.5314, 0.6402, 0.5257, 0.6492, 0.5947, 0.8242, 0.5947, 0.9374, 0.5775, 0.9343, 0.5775, 0.8211, 0.5775, 0.8211, 0.5775, 0.9343, 0.5596, 0.9333, 0.5596, 0.8201, 0.111, 0.7832, 0.1089, 0.8006, 0.1005, 0.7956, 0.1023, 0.7809, 0.5626, 0.6178, 0.5765, 0.6127, 0.5961, 0.7236, 0.5823, 0.7287, 0.5906, 0.7086, 0.5731, 0.7086, 0.5772, 0.7, 0.5919, 0.7, 0.6893, 0.6377, 0.6894, 0.6483, 0.6753, 0.6492, 0.6752, 0.6402, 0.5559, 0.6111, 0.5723, 0.6051, 0.5765, 0.6127, 0.5626, 0.6178, 0.5292, 0.6964, 0.5192, 0.6887, 0.5317, 0.6833, 0.5401, 0.6897, 0.6695, 0.6797, 0.657, 0.6887, 0.6479, 0.6833, 0.6585, 0.6757, 0.6414, 0.6009, 0.6563, 0.6051, 0.6473, 0.6127, 0.6348, 0.6092, 0.5087, 0.6591, 0.5121, 0.6483, 0.5257, 0.6492, 0.5228, 0.6583, 0.6084, 0.7065, 0.5906, 0.7086, 0.5919, 0.7, 0.6069, 0.6983, 0.6858, 0.6277, 0.6893, 0.6377, 0.6752, 0.6402, 0.6722, 0.6318, 0.5411, 0.6187, 0.5559, 0.6111, 0.5626, 0.6178, 0.5502, 0.6242, 0.5418, 0.7024, 0.5292, 0.6964, 0.5401, 0.6897, 0.5508, 0.6948, 0.6793, 0.6697, 0.6695, 0.6797, 0.6585, 0.6757, 0.6667, 0.6672, 0.625, 0.5988, 0.6414, 0.6009, 0.6348, 0.6092, 0.6209, 0.6074, 0.5088, 0.6697, 0.5087, 0.6591, 0.5228, 0.6583, 0.5229, 0.6672, 0.6258, 0.7024, 0.6084, 0.7065, 0.6069, 0.6983, 0.6216, 0.6948, 0.6789, 0.6187, 0.6858, 0.6277, 0.6722, 0.6318, 0.6664, 0.6242, 0.5286, 0.6277, 0.5411, 0.6187, 0.5502, 0.6242, 0.5396, 0.6318, 0.5567, 0.7065, 0.5418, 0.7024, 0.5508, 0.6948, 0.5633, 0.6983, 0.6861, 0.6591, 0.6793, 0.6697, 0.6667, 0.6672, 0.6724, 0.6583, 0.6075, 0.5988, 0.625, 0.5988, 0.6209, 0.6074, 0.6062, 0.6074, 0.5123, 0.6797, 0.5088, 0.6697, 0.5229, 0.6672, 0.5259, 0.6757, 0.6422, 0.6964, 0.6258, 0.7024, 0.6216, 0.6948, 0.6355, 0.6897, 0.6689, 0.6111, 0.6789, 0.6187, 0.6664, 0.6242, 0.658, 0.6178, 0.5188, 0.6377, 0.5286, 0.6277, 0.5396, 0.6318, 0.5314, 0.6402, 0.5731, 0.7086, 0.5567, 0.7065, 0.5633, 0.6983, 0.5772, 0.7, 0.6894, 0.6483, 0.6861, 0.6591, 0.6724, 0.6583, 0.6753, 0.6492, 0.5723, 0.6051, 0.5897, 0.6009, 0.5912, 0.6092, 0.5765, 0.6127, 0.5897, 0.6009, 0.6075, 0.5988, 0.6062, 0.6074, 0.5912, 0.6092, 0.5192, 0.6887, 0.5123, 0.6797, 0.5259, 0.6757, 0.5317, 0.6833, 0.657, 0.6887, 0.6422, 0.6964, 0.6355, 0.6897, 0.6479, 0.6833, 0.6563, 0.6051, 0.6689, 0.6111, 0.658, 0.6178, 0.6473, 0.6127, 0.0, 0.0, 0.0, 0.0, 0.0, 0.0, 0.0, 0.0, 0.6894, 0.7515, 0.6991, 0.7515, 0.6991, 0.8903, 0.6894, 0.8903, 0.9172, 0.1637, 0.9323, 0.1645, 0.9323, 0.2772, 0.9172, 0.2763, 0.5502, 0.6242, 0.5626, 0.6178, 0.5823, 0.7287, 0.5698, 0.7352, 0.6209, 0.6074, 0.6348, 0.6092, 0.6545, 0.7201, 0.6406, 0.7184, 0.9021, 0.1645, 0.9172, 0.1637, 0.9172, 0.2763, 0.9021, 0.2772, 0.9456, 0.3385, 0.9552, 0.3386, 0.9552, 0.4774, 0.9456, 0.4774, 0.6062, 0.6074, 0.6209, 0.6074, 0.6406, 0.7184, 0.6258, 0.7184, 0.8876, 0.1671, 0.9021, 0.1645, 0.9021, 0.2772, 0.8876, 0.2798, 0.9338, 0.3385, 0.9456, 0.3385, 0.9456, 0.4774, 0.9338, 0.4774, 0.5912, 0.6092, 0.6062, 0.6074, 0.6258, 0.7184, 0.6108, 0.7201, 0.8743, 0.1713, 0.8876, 0.1671, 0.8876, 0.2798, 0.8743, 0.2839, 0.9205, 0.3385, 0.9338, 0.3385, 0.9338, 0.4774, 0.9205, 0.4774, 0.8084, 0.7515, 0.818, 0.7515, 0.818, 0.8903, 0.8084, 0.8903, 0.906, 0.3385, 0.9205, 0.3385, 0.9205, 0.4774, 0.906, 0.4774, 0.7967, 0.7514, 0.8084, 0.7515, 0.8084, 0.8903, 0.7967, 0.8903, 0.8909, 0.3385, 0.906, 0.3385, 0.906, 0.4774, 0.8909, 0.4774, 0.7833, 0.7514, 0.7967, 0.7514, 0.7967, 0.8903, 0.7833, 0.8903, 0.8758, 0.3385, 0.8909, 0.3385, 0.8909, 0.4774, 0.8758, 0.4774, 0.7688, 0.7514, 0.7833, 0.7514, 0.7833, 0.8903, 0.7688, 0.8903, 0.8613, 0.3385, 0.8758, 0.3385, 0.8758, 0.4774, 0.8613, 0.4774, 0.7537, 0.7514, 0.7688, 0.7514, 0.7688, 0.8903, 0.7537, 0.8903, 0.2226, 0.9629, 0.2092, 0.9629, 0.2092, 0.8241, 0.2226, 0.8241, 0.7386, 0.7514, 0.7537, 0.7514, 0.7537, 0.8903, 0.7386, 0.8903, 0.2343, 0.9629, 0.2226, 0.9629, 0.2226, 0.8241, 0.2343, 0.8241, 0.7241, 0.7514, 0.7386, 0.7514, 0.7386, 0.8903, 0.7241, 0.8903, 0.2439, 0.9629, 0.2343, 0.9629, 0.2343, 0.8241, 0.2439, 0.8241, 0.7108, 0.7514, 0.7241, 0.7514, 0.7241, 0.8903, 0.7108, 0.8903, 0.9468, 0.1671, 0.9602, 0.1713, 0.9602, 0.2839, 0.9468, 0.2798, 0.5765, 0.6127, 0.5912, 0.6092, 0.6108, 0.7201, 0.5961, 0.7236, 0.6991, 0.7515, 0.7108, 0.7514, 0.7108, 0.8903, 0.6991, 0.8903, 0.9323, 0.1645, 0.9468, 0.1671, 0.9468, 0.2798, 0.9323, 0.2772, 0.6553, 0.8306, 0.6553, 0.8201, 0.6656, 0.8201, 0.6656, 0.8306, 0.03932, 0.8545, 0.02922, 0.8466, 0.03336, 0.8343, 0.04187, 0.841, 0.006318, 0.7205, 0.01239, 0.7062, 0.01918, 0.716, 0.01406, 0.7281, 0.0909, 0.7015, 0.09863, 0.715, 0.09185, 0.7234, 0.08533, 0.7121, 0.08181, 0.852, 0.07171, 0.8578, 0.06916, 0.8438, 0.07767, 0.8389, 0.002133, 0.7897, 0.0, 0.7719, 0.008737, 0.7714, 0.01053, 0.7864, 0.05005, 0.677, 0.06098, 0.6781, 0.06012, 0.6924, 0.05091, 0.6914, 0.1089, 0.8006, 0.1047, 0.8167, 0.09697, 0.8092, 0.1005, 0.7956, 0.02922, 0.8466, 0.02013, 0.8357, 0.02569, 0.8252, 0.03336, 0.8343, 0.01239, 0.7062, 0.02013, 0.6943, 0.02569, 0.706, 0.01918, 0.716, 0.09863, 0.715, 0.1047, 0.7305, 0.09697, 0.7365, 0.09185, 0.7234, 0.07171, 0.8578, 0.06098, 0.8602, 0.06012, 0.8458, 0.06916, 0.8438, 0.0, 0.7719, 6.333e-09, 0.754, 0.008737, 0.7563, 0.008737, 0.7714, 0.06098, 0.6781, 0.07171, 0.6827, 0.06916, 0.6962, 0.06012, 0.6924, 0.1047, 0.8167, 0.09863, 0.831, 0.09185, 0.8212, 0.09697, 0.8092, 0.02013, 0.8357, 0.01239, 0.8223, 0.01918, 0.8138, 0.02569, 0.8252, 0.02013, 0.6943, 0.02922, 0.6853, 0.03336, 0.6984, 0.02569, 0.706, 0.1047, 0.7305, 0.1089, 0.7475, 0.1005, 0.7508, 0.09697, 0.7365, 0.06098, 0.8602, 0.05005, 0.8591, 0.05091, 0.8449, 0.06012, 0.8458, 6.333e-09, 0.754, 0.002133, 0.7366, 0.01053, 0.7417, 0.008737, 0.7563, 0.07171, 0.6827, 0.08181, 0.6906, 0.07767, 0.7029, 0.06916, 0.6962, 0.09863, 0.831, 0.0909, 0.8429, 0.08533, 0.8312, 0.09185, 0.8212, 0.01239, 0.8223, 0.006318, 0.8067, 0.01406, 0.8007, 0.01918, 0.8138, 0.02922, 0.6853, 0.03932, 0.6794, 0.04187, 0.6935, 0.03336, 0.6984, 0.111, 0.7653, 0.111, 0.7832, 0.1023, 0.7809, 0.1023, 0.7658, 0.1089, 0.7475, 0.111, 0.7653, 0.1023, 0.7658, 0.1005, 0.7508, 0.05005, 0.8591, 0.03932, 0.8545, 0.04187, 0.841, 0.05091, 0.8449, 0.002133, 0.7366, 0.006318, 0.7205, 0.01406, 0.7281, 0.01053, 0.7417, 0.08181, 0.6906, 0.0909, 0.7015, 0.08533, 0.7121, 0.07767, 0.7029, 0.0909, 0.8429, 0.08181, 0.852, 0.07767, 0.8389, 0.08533, 0.8312, 0.006318, 0.8067, 0.002133, 0.7897, 0.01053, 0.7864, 0.01406, 0.8007, 0.03932, 0.6794, 0.05005, 0.677, 0.05091, 0.6914, 0.04187, 0.6935, 0.9898, 0.6093, 0.9898, 0.5988, 1.0, 0.5988, 1.0, 0.6093, 0.0, 0.0, 0.0, 0.0, 0.0, 0.0, 0.0, 0.0, 0.5431, 0.3098, 0.5431, 0.3032, 0.5493, 0.3032, 0.5493, 0.3098, 0.5431, 0.3231, 0.5431, 0.3165, 0.549, 0.3165, 0.549, 0.3231, 0.9104, 0.5855, 0.8931, 0.5865, 0.8931, 0.4784, 0.9104, 0.4774, 0.8931, 0.5865, 0.8766, 0.5894, 0.8766, 0.4813, 0.8931, 0.4784, 0.8766, 0.5894, 0.8613, 0.5942, 0.8613, 0.4861, 0.8766, 0.4813, 0.9362, 0.7321, 0.9252, 0.7321, 0.9252, 0.5989, 0.9362, 0.5989, 0.9252, 0.7321, 0.9118, 0.732, 0.9118, 0.5988, 0.9252, 0.5989, 0.9118, 0.732, 0.8965, 0.732, 0.8965, 0.5988, 0.9118, 0.5988, 0.8965, 0.732, 0.8799, 0.732, 0.8799, 0.5988, 0.8965, 0.5988, 0.8799, 0.732, 0.8627, 0.732, 0.8627, 0.5988, 0.8799, 0.5988, 0.8627, 0.732, 0.8455, 0.732, 0.8455, 0.5988, 0.8627, 0.5988, 0.8455, 0.732, 0.8289, 0.732, 0.8289, 0.5988, 0.8455, 0.5988, 0.9531, 4.92e-05, 0.9684, 3.685e-05, 0.9684, 0.1332, 0.9531, 0.1332, 0.9684, 3.685e-05, 0.9818, 2.024e-05, 0.9818, 0.1332, 0.9684, 0.1332, 0.9818, 2.024e-05, 0.9928, 0.0, 0.9928, 0.1332, 0.9818, 0.1332, 0.2092, 0.9408, 0.1939, 0.9361, 0.1939, 0.828, 0.2092, 0.8328, 0.1939, 0.9361, 0.1774, 0.9331, 0.1774, 0.825, 0.1939, 0.828, 0.1774, 0.9331, 0.1601, 0.9321, 0.1601, 0.8241, 0.1774, 0.825, 0.1601, 0.9321, 0.1429, 0.9331, 0.1429, 0.825, 0.1601, 0.8241, 0.1429, 0.9331, 0.1263, 0.9361, 0.1263, 0.828, 0.1429, 0.825, 0.1263, 0.9361, 0.111, 0.9408, 0.111, 0.8328, 0.1263, 0.828, 0.111, 0.8241, 0.111, 0.8131, 0.2441, 0.8131, 0.2441, 0.8241, 0.111, 0.8131, 0.1111, 0.7997, 0.2442, 0.7997, 0.2441, 0.8131, 0.1111, 0.7997, 0.1111, 0.7844, 0.2442, 0.7844, 0.2442, 0.7997, 0.1111, 0.7844, 0.1111, 0.7678, 0.2442, 0.7678, 0.2442, 0.7844, 0.1111, 0.7678, 0.1111, 0.7505, 0.2442, 0.7505, 0.2442, 0.7678, 0.1111, 0.7505, 0.1111, 0.7333, 0.2442, 0.7333, 0.2442, 0.7505, 0.1111, 0.7333, 0.1111, 0.7167, 0.2442, 0.7167, 0.2442, 0.7333, 0.1111, 0.7167, 0.1111, 0.7014, 0.2442, 0.7014, 0.2442, 0.7167, 0.1111, 0.7014, 0.111, 0.688, 0.2441, 0.688, 0.2442, 0.7014, 0.111, 0.688, 0.111, 0.677, 0.2441, 0.677, 0.2441, 0.688, 0.9595, 0.5942, 0.9442, 0.5894, 0.9442, 0.4813, 0.9595, 0.4861, 0.945, 0.7581, 0.947, 0.7654, 0.9385, 0.7729, 0.9357, 0.7663, 0.9442, 0.5894, 0.9276, 0.5865, 0.9276, 0.4784, 0.9442, 0.4813, 0.9276, 0.5865, 0.9104, 0.5855, 0.9104, 0.4774, 0.9276, 0.4784, 0.4564, 0.919, 0.464, 0.9168, 0.4665, 0.9313, 0.4594, 0.9356, 0.2589, 0.9602, 0.2583, 0.8495, 0.2737, 0.8467, 0.274, 0.9575, 0.6147, 0.9313, 0.6193, 0.9292, 0.6239, 0.9439, 0.6197, 0.9474, 0.6542, 0.8201, 0.6553, 0.8279, 0.6461, 0.8306, 0.6441, 0.823, 0.916, 0.806, 0.9206, 0.809, 0.9178, 0.8241, 0.9129, 0.8226, 0.6441, 0.9844, 0.6461, 0.9776, 0.6553, 0.9839, 0.6542, 0.9914, 0.6197, 0.8503, 0.6239, 0.8555, 0.6193, 0.8683, 0.6147, 0.8644, 0.9209, 0.889, 0.9251, 0.8846, 0.9311, 0.8968, 0.9276, 0.9024, 0.955, 0.7531, 0.9561, 0.7609, 0.947, 0.7654, 0.945, 0.7581, 0.6116, 0.9143, 0.6165, 0.9137, 0.6193, 0.9292, 0.6147, 0.9313, 0.955, 0.9266, 0.9561, 0.9188, 0.9657, 0.9204, 0.9655, 0.9283, 0.9209, 0.7907, 0.9251, 0.7951, 0.9206, 0.809, 0.916, 0.806, 0.6347, 0.9745, 0.6375, 0.9685, 0.6461, 0.9776, 0.6441, 0.9844, 0.6265, 0.8385, 0.63, 0.8446, 0.6239, 0.8555, 0.6197, 0.8503, 0.916, 0.8737, 0.9206, 0.8707, 0.9251, 0.8846, 0.9209, 0.889, 0.9655, 0.7514, 0.9657, 0.7593, 0.9561, 0.7609, 0.955, 0.7531, 0.6106, 0.897, 0.6156, 0.898, 0.6165, 0.9137, 0.6116, 0.9143, 0.945, 0.9215, 0.947, 0.9142, 0.9561, 0.9188, 0.955, 0.9266, 0.9276, 0.7773, 0.9311, 0.7829, 0.9251, 0.7951, 0.9209, 0.7907, 0.6265, 0.962, 0.63, 0.9571, 0.6375, 0.9685, 0.6347, 0.9745, 0.6347, 0.8292, 0.6375, 0.8362, 0.63, 0.8446, 0.6265, 0.8385, 0.9129, 0.8571, 0.9178, 0.8555, 0.9206, 0.8707, 0.916, 0.8737, 0.5385, 0.2927, 0.5462, 0.2913, 0.5477, 0.3009, 0.5401, 0.3032, 0.6116, 0.8802, 0.6165, 0.8827, 0.6156, 0.898, 0.6106, 0.897, 0.9357, 0.9134, 0.9385, 0.9068, 0.947, 0.9142, 0.945, 0.9215, 0.9357, 0.7663, 0.9385, 0.7729, 0.9311, 0.7829, 0.9276, 0.7773, 0.6197, 0.9474, 0.6239, 0.9439, 0.63, 0.9571, 0.6265, 0.962, 0.6441, 0.823, 0.6461, 0.8306, 0.6375, 0.8362, 0.6347, 0.8292, 0.9129, 0.8226, 0.9178, 0.8241, 0.9169, 0.8398, 0.9119, 0.8398, 0.9119, 0.8398, 0.9169, 0.8398, 0.9178, 0.8555, 0.9129, 0.8571, 0.5401, 0.2816, 0.5477, 0.2812, 0.5462, 0.2913, 0.5385, 0.2927, 0.6147, 0.8644, 0.6193, 0.8683, 0.6165, 0.8827, 0.6116, 0.8802, 0.9276, 0.9024, 0.9311, 0.8968, 0.9385, 0.9068, 0.9357, 0.9134, 0.4914, 0.8121, 0.356, 0.8133, 0.356, 0.8031, 0.4914, 0.8021, 0.9076, 0.1108, 0.9076, 0.0, 0.9236, 0.0009204, 0.9233, 0.1117, 0.245, 0.9646, 0.2442, 0.8539, 0.2583, 0.8495, 0.2589, 0.9602, 0.3205, 0.9602, 0.321, 0.8495, 0.3352, 0.8539, 0.3344, 0.9646, 0.8919, 0.1117, 0.8916, 0.0009204, 0.9076, 0.0, 0.9076, 0.1108, 0.4443, 0.9488, 0.4453, 0.8133, 0.4554, 0.8134, 0.4543, 0.9489, 0.3054, 0.9575, 0.3057, 0.8467, 0.321, 0.8495, 0.3205, 0.9602, 0.8768, 0.1144, 0.8763, 0.003646, 0.8916, 0.0009204, 0.8919, 0.1117, 0.4321, 0.9488, 0.4328, 0.8133, 0.4453, 0.8133, 0.4443, 0.9488, 0.2897, 0.9566, 0.2897, 0.8458, 0.3057, 0.8467, 0.3054, 0.9575, 0.8629, 0.1187, 0.8621, 0.008073, 0.8763, 0.003646, 0.8768, 0.1144, 0.4182, 0.9488, 0.4187, 0.8133, 0.4328, 0.8133, 0.4321, 0.9488, 0.4914, 0.6882, 0.356, 0.6872, 0.356, 0.677, 0.4914, 0.6782, 0.4031, 0.9488, 0.4033, 0.8133, 0.4187, 0.8133, 0.4182, 0.9488, 0.4914, 0.7004, 0.356, 0.6996, 0.356, 0.6872, 0.4914, 0.6882, 0.3874, 0.9488, 0.3873, 0.8133, 0.4033, 0.8133, 0.4031, 0.9488, 0.4914, 0.7144, 0.356, 0.7138, 0.356, 0.6996, 0.4914, 0.7004, 0.3717, 0.9488, 0.3714, 0.8133, 0.3873, 0.8133, 0.3874, 0.9488, 0.4914, 0.7295, 0.356, 0.7292, 0.356, 0.7138, 0.4914, 0.7144, 0.3566, 0.9489, 0.356, 0.8134, 0.3714, 0.8133, 0.3717, 0.9488, 0.4914, 0.7452, 0.356, 0.7452, 0.356, 0.7292, 0.4914, 0.7295, 0.02285, 0.9958, 0.0226, 0.8603, 0.03676, 0.8603, 0.03676, 0.9958, 0.4914, 0.7609, 0.356, 0.7612, 0.356, 0.7452, 0.4914, 0.7452, 0.01066, 0.9957, 0.01019, 0.8602, 0.0226, 0.8603, 0.02285, 0.9958, 0.4914, 0.776, 0.356, 0.7765, 0.356, 0.7612, 0.4914, 0.7609, 0.0006511, 0.9957, 0.0, 0.8602, 0.01019, 0.8602, 0.01066, 0.9957, 0.4914, 0.7899, 0.356, 0.7907, 0.356, 0.7765, 0.4914, 0.776, 0.9384, 0.1144, 0.939, 0.003646, 0.9531, 0.008073, 0.9523, 0.1187, 0.274, 0.9575, 0.2737, 0.8467, 0.2897, 0.8458, 0.2897, 0.9566, 0.4914, 0.8021, 0.356, 0.8031, 0.356, 0.7907, 0.4914, 0.7899, 0.9233, 0.1117, 0.9236, 0.0009204, 0.939, 0.003646, 0.9384, 0.1144, 0.9973, 0.3061, 0.9997, 0.3168, 0.9911, 0.323, 0.9875, 0.3132, 0.9592, 0.4334, 0.9664, 0.428, 0.9706, 0.4403, 0.964, 0.4475, 0.4706, 0.8392, 0.4763, 0.8471, 0.4707, 0.8588, 0.4641, 0.8526, 0.4873, 0.9834, 0.491, 0.9732, 0.4994, 0.9776, 0.497, 0.9885, 0.9592, 0.3666, 0.9664, 0.3696, 0.9638, 0.3845, 0.9562, 0.3836, 0.5071, 0.8133, 0.5082, 0.8244, 0.4994, 0.8259, 0.497, 0.815, 0.4594, 0.9356, 0.4665, 0.9313, 0.4707, 0.9447, 0.4641, 0.9509, 0.9875, 0.3132, 0.9911, 0.323, 0.9832, 0.3317, 0.9784, 0.3233, 0.964, 0.4475, 0.9706, 0.4403, 0.9763, 0.4507, 0.9705, 0.4593, 0.4641, 0.8526, 0.4707, 0.8588, 0.4665, 0.8722, 0.4594, 0.8679, 0.497, 0.9885, 0.4994, 0.9776, 0.5082, 0.9791, 0.5071, 0.9902, 0.9562, 0.3836, 0.9638, 0.3845, 0.9629, 0.3996, 0.9552, 0.4009, 0.497, 0.815, 0.4994, 0.8259, 0.491, 0.8303, 0.4873, 0.8201, 0.4641, 0.9509, 0.4707, 0.9447, 0.4763, 0.9564, 0.4706, 0.9643, 0.9784, 0.3233, 0.9832, 0.3317, 0.9763, 0.3427, 0.9705, 0.3358, 0.9705, 0.4593, 0.9763, 0.4507, 0.9832, 0.4587, 0.9784, 0.4684, 0.4594, 0.8679, 0.4665, 0.8722, 0.464, 0.8867, 0.4564, 0.8845, 0.5401, 0.2603, 0.551, 0.2628, 0.5496, 0.2716, 0.5385, 0.2704, 0.9552, 0.4009, 0.9629, 0.3996, 0.9638, 0.4143, 0.9562, 0.4177, 0.4873, 0.8201, 0.491, 0.8303, 0.4832, 0.8375, 0.4784, 0.8282, 0.4706, 0.9643, 0.4763, 0.9564, 0.4832, 0.966, 0.4784, 0.9753, 0.9705, 0.3358, 0.9763, 0.3427, 0.9706, 0.3555, 0.964, 0.3505, 0.9784, 0.4684, 0.9832, 0.4587, 0.9911, 0.464, 0.9875, 0.4746, 0.4554, 0.9018, 0.4631, 0.9018, 0.464, 0.9168, 0.4564, 0.919, 0.4564, 0.8845, 0.464, 0.8867, 0.4631, 0.9018, 0.4554, 0.9018, 0.5385, 0.2704, 0.5496, 0.2716, 0.551, 0.2811, 0.5401, 0.2812, 0.9562, 0.4177, 0.9638, 0.4143, 0.9664, 0.428, 0.9592, 0.4334, 0.4784, 0.8282, 0.4832, 0.8375, 0.4763, 0.8471, 0.4706, 0.8392, 0.4784, 0.9753, 0.4832, 0.966, 0.491, 0.9732, 0.4873, 0.9834, 0.964, 0.3505, 0.9706, 0.3555, 0.9664, 0.3696, 0.9592, 0.3666, 0.9875, 0.4746, 0.9911, 0.464, 0.9997, 0.4665, 0.9973, 0.4774, 0.8575, 0.09964, 0.8593, 0.08462, 0.8621, 0.08479, 0.8602, 0.1007, 0.854, 0.114, 0.8575, 0.09964, 0.8602, 0.1007, 0.8565, 0.1159, 0.8489, 0.1271, 0.854, 0.114, 0.8565, 0.1159, 0.851, 0.1298, 0.8424, 0.1384, 0.8489, 0.1271, 0.851, 0.1298, 0.8441, 0.1418, 0.8347, 0.1476, 0.8424, 0.1384, 0.8441, 0.1418, 0.836, 0.1515, 0.8262, 0.1543, 0.8347, 0.1476, 0.836, 0.1515, 0.827, 0.1586, 0.8171, 0.1581, 0.8262, 0.1543, 0.827, 0.1586, 0.8174, 0.1627, 0.8079, 0.1591, 0.8171, 0.1581, 0.8174, 0.1627, 0.8076, 0.1637, 0.7989, 0.157, 0.8079, 0.1591, 0.8076, 0.1637, 0.798, 0.1615, 0.7903, 0.1521, 0.7989, 0.157, 0.798, 0.1615, 0.789, 0.1563, 0.7827, 0.1445, 0.7903, 0.1521, 0.789, 0.1563, 0.7809, 0.1482, 0.7761, 0.1345, 0.7827, 0.1445, 0.7809, 0.1482, 0.774, 0.1376, 0.771, 0.1224, 0.7761, 0.1345, 0.774, 0.1376, 0.7686, 0.1248, 0.7675, 0.1088, 0.771, 0.1224, 0.7686, 0.1248, 0.7648, 0.1104, 0.7657, 0.09415, 0.7675, 0.1088, 0.7648, 0.1104, 0.7629, 0.09488, 0.7657, 0.07903, 0.7657, 0.09415, 0.7629, 0.09488, 0.7629, 0.07886, 0.7675, 0.06401, 0.7657, 0.07903, 0.7629, 0.07886, 0.7648, 0.06296, 0.771, 0.04968, 0.7675, 0.06401, 0.7648, 0.06296, 0.7686, 0.04777, 0.7761, 0.03658, 0.771, 0.04968, 0.7686, 0.04777, 0.774, 0.0339, 0.7827, 0.02523, 0.7761, 0.03658, 0.774, 0.0339, 0.7809, 0.02187, 0.7903, 0.01604, 0.7827, 0.02523, 0.7809, 0.02187, 0.789, 0.01214, 0.7989, 0.009389, 0.7903, 0.01604, 0.789, 0.01214, 0.798, 0.005094, 0.8079, 0.005518, 0.7989, 0.009389, 0.798, 0.005094, 0.8076, 0.0009939, 0.8171, 0.00458, 0.8079, 0.005518, 0.8076, 0.0009939, 0.8174, 0.0, 0.8262, 0.00661, 0.8171, 0.00458, 0.8174, 0.0, 0.827, 0.00215, 0.8347, 0.01153, 0.8262, 0.00661, 0.827, 0.00215, 0.836, 0.007363, 0.8424, 0.01915, 0.8347, 0.01153, 0.836, 0.007363, 0.8441, 0.01544, 0.8489, 0.02918, 0.8424, 0.01915, 0.8441, 0.01544, 0.851, 0.02606, 0.854, 0.04124, 0.8489, 0.02918, 0.851, 0.02606, 0.8565, 0.03883, 0.8575, 0.05485, 0.854, 0.04124, 0.8565, 0.03883, 0.8602, 0.05325, 0.8593, 0.0695, 0.8575, 0.05485, 0.8602, 0.05325, 0.8621, 0.06877, 0.8593, 0.08462, 0.8593, 0.0695, 0.8621, 0.06877, 0.8621, 0.08479, 0.4952, 0.72, 0.496, 0.7351, 0.4923, 0.7351, 0.4914, 0.72, 0.496, 0.7351, 0.4986, 0.7496, 0.4949, 0.7496, 0.4923, 0.7351, 0.4986, 0.7496, 0.5028, 0.7629, 0.4991, 0.7629, 0.4949, 0.7496, 0.04138, 0.8602, 0.04136, 0.8698, 0.03678, 0.8698, 0.03679, 0.8602, 0.04136, 0.8698, 0.04135, 0.8815, 0.03677, 0.8815, 0.03678, 0.8698, 0.04135, 0.8815, 0.04135, 0.8949, 0.03676, 0.8949, 0.03677, 0.8815, 0.04135, 0.8949, 0.04135, 0.9094, 0.03676, 0.9094, 0.03676, 0.8949, 0.04135, 0.9094, 0.04135, 0.9245, 0.03677, 0.9245, 0.03676, 0.9094, 0.04135, 0.9245, 0.04136, 0.9396, 0.03678, 0.9396, 0.03677, 0.9245, 0.04136, 0.9396, 0.04138, 0.9541, 0.03679, 0.9541, 0.03678, 0.9396, 0.5431, 0.3032, 0.5431, 0.3166, 0.5385, 0.3165, 0.5385, 0.3032, 0.5431, 0.3166, 0.5431, 0.3283, 0.5385, 0.3283, 0.5385, 0.3165, 0.5431, 0.3283, 0.5431, 0.3379, 0.5385, 0.3379, 0.5385, 0.3283, 0.8318, 0.7836, 0.8269, 0.7967, 0.8232, 0.7965, 0.8281, 0.7834, 0.8269, 0.7967, 0.8235, 0.811, 0.8198, 0.8108, 0.8232, 0.7965, 0.8235, 0.811, 0.8218, 0.826, 0.818, 0.8258, 0.8198, 0.8108, 0.8218, 0.826, 0.8218, 0.8411, 0.818, 0.8409, 0.818, 0.8258, 0.8218, 0.8411, 0.8235, 0.8558, 0.8198, 0.8555, 0.818, 0.8409, 0.8235, 0.8558, 0.8269, 0.8693, 0.8232, 0.8691, 0.8198, 0.8555, 0.5074, 0.677, 0.5074, 0.6866, 0.5028, 0.6866, 0.5028, 0.677, 0.5074, 0.6866, 0.5074, 0.6984, 0.5028, 0.6984, 0.5028, 0.6866, 0.5074, 0.6984, 0.5074, 0.7117, 0.5028, 0.7117, 0.5028, 0.6984, 0.5074, 0.7117, 0.5074, 0.7262, 0.5028, 0.7262, 0.5028, 0.7117, 0.5074, 0.7262, 0.5074, 0.7413, 0.5028, 0.7413, 0.5028, 0.7262, 0.5074, 0.7413, 0.5074, 0.7564, 0.5028, 0.7564, 0.5028, 0.7413, 0.5074, 0.7564, 0.5074, 0.7709, 0.5028, 0.7709, 0.5028, 0.7564, 0.5074, 0.7709, 0.5074, 0.7843, 0.5028, 0.7843, 0.5028, 0.7709, 0.5074, 0.7843, 0.5074, 0.796, 0.5028, 0.796, 0.5028, 0.7843, 0.5074, 0.796, 0.5074, 0.8056, 0.5028, 0.8056, 0.5028, 0.796, 0.5028, 0.677, 0.4986, 0.6904, 0.4949, 0.6904, 0.4991, 0.677, 0.4986, 0.6904, 0.496, 0.7049, 0.4923, 0.7049, 0.4949, 0.6904, 0.496, 0.7049, 0.4952, 0.72, 0.4914, 0.72, 0.4923, 0.7049, 0.9668, 0.1637, 0.9668, 0.2914, 0.9602, 0.2914, 0.9602, 0.1637, 0.9898, 0.7668, 0.9898, 0.6093, 1.0, 0.6093, 1.0, 0.7668, 0.6553, 0.988, 0.6553, 0.8306, 0.6656, 0.8306, 0.6656, 0.988, 0.9735, 0.2914, 0.9735, 0.1637, 0.9801, 0.1637, 0.9801, 0.2914, 0.7613, 0.3468, 0.7541, 0.3468, 0.7541, 0.3385, 0.7613, 0.3385, 0.8548, 0.5073, 0.8548, 0.5007, 0.8613, 0.5007, 0.8613, 0.5073, 0.0, 0.0, 0.0, 0.0, 0.0, 0.0, 0.0, 0.0, 0.0, 0.0, 0.0, 0.0, 0.0, 0.0, 0.0, 0.0, 0.0, 0.0, 0.0, 0.0, 0.0, 0.0, 0.0, 0.0, 0.0, 0.0, 0.0, 0.0, 0.0, 0.0, 0.0, 0.0, 0.0, 0.0, 0.0, 0.0, 0.0, 0.0, 0.0, 0.0, 0.0, 0.0, 0.0, 0.0, 0.0, 0.0, 0.0, 0.0, 0.9898, 0.7668, 0.9983, 0.7668, 0.9983, 0.7734, 0.9898, 0.7734, 0.7613, 0.5007, 0.7613, 0.5073, 0.7541, 0.5073, 0.7541, 0.5007, 0.7646, 0.5192, 0.7541, 0.5192, 0.7541, 0.5073, 0.7646, 0.5073, 0.3491, 0.8458, 0.3491, 0.8392, 0.356, 0.8392, 0.356, 0.8458, 0.2442, 0.8392, 0.2527, 0.8392, 0.2527, 0.8458, 0.2442, 0.8458, 0.2589, 0.8392, 0.2589, 0.8458, 0.2527, 0.8458, 0.2527, 0.8392, 0.775, 0.518, 0.7646, 0.518, 0.7646, 0.5073, 0.775, 0.5073, 0.8613, 0.5007, 0.8548, 0.5007, 0.8548, 0.3649, 0.8613, 0.3649, 0.528, 0.2603, 0.5385, 0.2603, 0.5385, 0.3322, 0.528, 0.3322, 0.775, 0.5899, 0.7646, 0.5899, 0.7646, 0.518, 0.775, 0.518, 0.3009, 0.8392, 0.3009, 0.8458, 0.2589, 0.8458, 0.2589, 0.8392, 0.8113, 0.5073, 0.8113, 0.5007, 0.8548, 0.5007, 0.8548, 0.5073, 0.3069, 0.8458, 0.3069, 0.8392, 0.3491, 0.8392, 0.3491, 0.8458, 0.7646, 0.5914, 0.7541, 0.5914, 0.7541, 0.5192, 0.7646, 0.5192, 0.805, 0.5007, 0.805, 0.5073, 0.7613, 0.5073, 0.7613, 0.5007, 0.528, 0.3325, 0.5175, 0.3325, 0.5175, 0.2603, 0.528, 0.2603, 0.9657, 0.9154, 0.9761, 0.9154, 0.9761, 0.9272, 0.9657, 0.9272, 0.9898, 0.9273, 0.9983, 0.9273, 0.9983, 0.9356, 0.9898, 0.9356, 0.3352, 0.8458, 0.3457, 0.8458, 0.3457, 0.9719, 0.3352, 0.9719, 0.356, 0.6853, 0.3491, 0.6853, 0.3491, 0.677, 0.356, 0.677, 0.356, 0.8392, 0.3491, 0.8392, 0.3491, 0.6853, 0.356, 0.6853, 0.3491, 0.8392, 0.3406, 0.8392, 0.3406, 0.6853, 0.3491, 0.6853, 0.9898, 0.7734, 0.9983, 0.7734, 0.9983, 0.9273, 0.9898, 0.9273, 0.7613, 0.5007, 0.7541, 0.5007, 0.7541, 0.3468, 0.7613, 0.3468, 0.259, 0.677, 0.259, 0.6853, 0.2533, 0.6853, 0.2533, 0.677, 0.3491, 0.677, 0.3491, 0.6853, 0.2754, 0.6853, 0.2754, 0.677, 0.7613, 0.3468, 0.7613, 0.3385, 0.8377, 0.3385, 0.8377, 0.3468, 0.9761, 0.9154, 0.9657, 0.9154, 0.9657, 0.7893, 0.9761, 0.7893, 0.3458, 0.8458, 0.3543, 0.8458, 0.3542, 0.8639, 0.3457, 0.864, 0.2527, 0.8392, 0.2442, 0.8392, 0.2442, 0.7034, 0.2527, 0.7034, 0.2589, 0.8392, 0.2527, 0.8392, 0.2527, 0.7034, 0.2589, 0.7034, 0.3543, 0.9997, 0.3458, 0.9997, 0.3457, 0.864, 0.3542, 0.8639, 0.2533, 0.6853, 0.2448, 0.6853, 0.2448, 0.677, 0.2533, 0.677, 0.9761, 0.7612, 0.9657, 0.7612, 0.9657, 0.7514, 0.9761, 0.7514, 0.2533, 0.6853, 0.259, 0.6853, 0.2589, 0.7034, 0.2527, 0.7034, 0.8547, 0.3468, 0.8547, 0.3385, 0.8606, 0.3385, 0.8606, 0.3468, 0.8377, 0.3468, 0.8377, 0.3385, 0.8547, 0.3385, 0.8547, 0.3468, 0.3352, 0.9719, 0.3457, 0.9719, 0.3457, 1.0, 0.3352, 1.0, 0.9761, 0.7893, 0.9657, 0.7893, 0.9657, 0.7612, 0.9761, 0.7612, 0.2754, 0.677, 0.2754, 0.6853, 0.259, 0.6853, 0.259, 0.677, 0.8547, 0.3468, 0.8606, 0.3468, 0.8613, 0.3649, 0.8548, 0.3649, 0.2448, 0.6853, 0.2533, 0.6853, 0.2527, 0.7034, 0.2442, 0.7034, 0.0, 0.0, 0.0, 0.0, 0.0, 0.0, 0.0, 0.0, 0.6656, 0.8306, 0.6656, 0.8201, 0.6758, 0.8201, 0.6758, 0.8306, 0.6861, 0.9775, 0.6861, 0.988, 0.6758, 0.988, 0.6758, 0.9775, 0.5431, 0.3165, 0.5431, 0.3098, 0.549, 0.3098, 0.549, 0.3165, 0.9868, 0.1637, 0.9868, 0.2914, 0.9801, 0.2914, 0.9801, 0.1637, 0.6861, 0.8201, 0.6861, 0.9775, 0.6758, 0.9775, 0.6758, 0.8201, 0.6656, 0.988, 0.6656, 0.8306, 0.6758, 0.8306, 0.6758, 0.988, 0.9668, 0.2914, 0.9668, 0.1637, 0.9735, 0.1637, 0.9735, 0.2914, 0.0, 0.0, 0.0, 0.0, 0.0, 0.0, 0.0, 0.0, 0.3881, 0.1693, 0.3881, 0.3385, 0.2588, 0.3385, 0.2588, 0.1693, 0.3881, 2.535e-08, 0.3881, 0.1693, 0.2588, 0.1693, 0.2588, 0.0, 0.1294, 0.3385, 0.1294, 0.1693, 0.2588, 0.1693, 0.2588, 0.3385, 0.1294, 0.1693, 0.1294, 1.267e-08, 0.2588, 0.0, 0.2588, 0.1693, 0.3815, 0.5078, 0.2543, 0.5078, 0.2543, 0.3385, 0.3815, 0.3385, 0.3815, 0.677, 0.2543, 0.677, 0.2543, 0.5078, 0.3815, 0.5078, 0.1272, 0.677, 7.6e-08, 0.677, 2.533e-08, 0.5078, 0.1272, 0.5078, 0.1272, 0.5078, 2.533e-08, 0.5078, 0.0, 0.3385, 0.1272, 0.3385, 0.7541, 0.4694, 0.7541, 0.5988, 0.75, 0.5932, 0.749, 0.4658, 0.9835, 0.5988, 0.9835, 0.7681, 0.9773, 0.7681, 0.9773, 0.5988, 0.7629, 0.1309, 0.7629, 0.2603, 0.7588, 0.2547, 0.7578, 0.1273, 0.9835, 0.9373, 0.9835, 0.7681, 0.9898, 0.7681, 0.9898, 0.9373, 0.9835, 0.7681, 0.9835, 0.9373, 0.9773, 0.9373, 0.9773, 0.7681, 0.9835, 0.7681, 0.9835, 0.5988, 0.9898, 0.5988, 0.9898, 0.7681, 0.6314, 0.5578, 0.5087, 0.5167, 0.5093, 0.5105, 0.6296, 0.5518, 0.6402, 0.2193, 0.5175, 0.1782, 0.5181, 0.172, 0.6385, 0.2133, 0.7629, 0.2603, 0.6402, 0.2193, 0.6385, 0.2133, 0.7588, 0.2547, 0.7541, 0.3399, 0.7541, 0.4694, 0.749, 0.4658, 0.748, 0.3385, 0.2543, 0.5078, 0.1272, 0.5078, 0.1272, 0.3385, 0.2543, 0.3385, 0.2543, 0.677, 0.1272, 0.677, 0.1272, 0.5078, 0.2543, 0.5078, 1.9e-08, 0.1693, 0.0, 2.535e-08, 0.1294, 1.267e-08, 0.1294, 0.1693, 5.067e-08, 0.3385, 1.9e-08, 0.1693, 0.1294, 0.1693, 0.1294, 0.3385, 0.7541, 0.5988, 0.6314, 0.5578, 0.6296, 0.5518, 0.75, 0.5932, 0.7629, 0.001387, 0.7629, 0.1309, 0.7578, 0.1273, 0.7568, 0.0, 0.5087, 0.677, 0.3815, 0.677, 0.3815, 0.5078, 0.5087, 0.5078, 0.5087, 0.5078, 0.3815, 0.5078, 0.3815, 0.3385, 0.5087, 0.3385, 0.5175, 1.267e-08, 0.5175, 0.1693, 0.3881, 0.1693, 0.3881, 2.535e-08, 0.5175, 0.1693, 0.5175, 0.3385, 0.3881, 0.3385, 0.3881, 0.1693, 0.9119, 0.8312, 0.9102, 0.8462, 0.9068, 0.8605, 0.9018, 0.8737, 0.8956, 0.885, 0.8882, 0.8942, 0.88, 0.9009, 0.8713, 0.9048, 0.8624, 0.9058, 0.8537, 0.9038, 0.8455, 0.8989, 0.8381, 0.8913, 0.8318, 0.8814, 0.8269, 0.8693, 0.8235, 0.8558, 0.8218, 0.8411, 0.8218, 0.826, 0.8235, 0.811, 0.8269, 0.7967, 0.8318, 0.7836, 0.8381, 0.7722, 0.8455, 0.763, 0.8537, 0.7563, 0.8624, 0.7524, 0.8713, 0.7514, 0.88, 0.7534, 0.8882, 0.7583, 0.8956, 0.7659, 0.9018, 0.7759, 0.9068, 0.7879, 0.9102, 0.8015, 0.9119, 0.8161])
me_cylinder.materials.append(mat_material_002)
me_cylinder.materials.append(mat_material_003)
me_cylinder.materials.append(mat_material_004)
me_cylinder.materials.append(mat_material_001)
me_cylinder.materials.append(mat_material_005)
me_cylinder.use_remesh_fix_poles = True
me_cylinder.use_remesh_preserve_attributes = False
me_cylinder.use_mirror_vertex_groups = False
me_cylinder.update()

# ---- objects
ob_well = bpy.data.objects.new('Well', me_cylinder)

# ---- transforms, parenting, visibility, modifiers, constraints
ob_well.location = (0.0, 0.0, 0.0)
ob_well.rotation_euler = (1.571, -0.0, 0.0)
ob_well.lineart.crease_threshold = 0.0

# ---- collection membership
col_collection.objects.link(ob_well)

# ---- scene / render settings (as saved in the file)
scene.frame_start = 1; scene.frame_end = 250; scene.frame_set(1)
scene.render.engine = 'CYCLES'
scene.cycles.use_denoising = False
scene.cycles.samples = 128
scene.cycles.sampling_pattern = 'TABULATED_SOBOL'
scene.cycles.use_adaptive_sampling = False
scene.cycles.use_light_tree = False
scene.view_settings.view_transform = 'Filmic'
bpy.context.view_layer.update()

# ---- added for rendering (the .blend has no active camera and no usable light): camera, sun
cam_auto = bpy.data.cameras.new('AutoCamera')
cam_auto.lens = 50.0
cam_auto.sensor_width = 36.0
cam_auto.clip_end = 1000.0
ob_auto_camera = bpy.data.objects.new('AutoCamera', cam_auto)
scene.collection.objects.link(ob_auto_camera)
ob_auto_camera.location = (10.7551, -13.0153, 12.7454)
ob_auto_camera.rotation_euler = (1.09748, -7.21219e-08, 0.694738)
scene.camera = ob_auto_camera
light_auto_sun = bpy.data.lights.new('AutoSun', 'SUN')
light_auto_sun.energy = 3.0
light_auto_sun.angle = 0.0523599
ob_auto_sun = bpy.data.objects.new('AutoSun', light_auto_sun)
scene.collection.objects.link(ob_auto_sun)
ob_auto_sun.rotation_euler = (0.872665, 0.174533, 0.523599)
bpy.context.view_layer.update()
